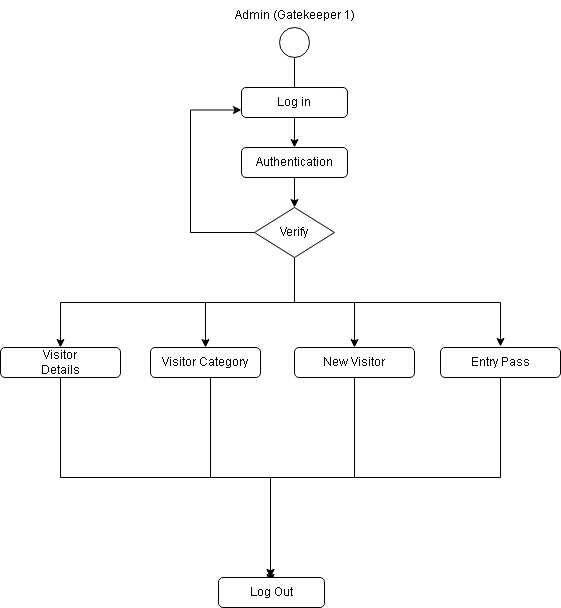

The diagram above was exported from draw.io. Its source (the exported page's mxGraphModel, read from the mxfile embedded in the PNG):
<mxGraphModel dx="1195" dy="622" grid="1" gridSize="10" guides="1" tooltips="1" connect="1" arrows="1" fold="1" page="1" pageScale="1" pageWidth="827" pageHeight="1169" math="0" shadow="0">
  <root>
    <mxCell id="0" />
    <mxCell id="1" parent="0" />
    <mxCell id="qVQk4zaBZRnmMJg3SI7V-23" value="" style="edgeStyle=orthogonalEdgeStyle;rounded=0;orthogonalLoop=1;jettySize=auto;html=1;" edge="1" parent="1" source="qVQk4zaBZRnmMJg3SI7V-1" target="qVQk4zaBZRnmMJg3SI7V-4">
      <mxGeometry relative="1" as="geometry" />
    </mxCell>
    <mxCell id="qVQk4zaBZRnmMJg3SI7V-1" value="" style="ellipse;whiteSpace=wrap;html=1;aspect=fixed;" vertex="1" parent="1">
      <mxGeometry x="399" y="80" width="30" height="30" as="geometry" />
    </mxCell>
    <mxCell id="qVQk4zaBZRnmMJg3SI7V-3" value="Log in" style="rounded=1;whiteSpace=wrap;html=1;strokeWidth=1;perimeterSpacing=0;shadow=0;glass=0;" vertex="1" parent="1">
      <mxGeometry x="361" y="140" width="106" height="30" as="geometry" />
    </mxCell>
    <mxCell id="qVQk4zaBZRnmMJg3SI7V-24" value="" style="edgeStyle=orthogonalEdgeStyle;rounded=0;orthogonalLoop=1;jettySize=auto;html=1;" edge="1" parent="1" source="qVQk4zaBZRnmMJg3SI7V-4" target="qVQk4zaBZRnmMJg3SI7V-6">
      <mxGeometry relative="1" as="geometry" />
    </mxCell>
    <mxCell id="qVQk4zaBZRnmMJg3SI7V-4" value="Authentication" style="rounded=1;whiteSpace=wrap;html=1;" vertex="1" parent="1">
      <mxGeometry x="361" y="200" width="106" height="30" as="geometry" />
    </mxCell>
    <mxCell id="qVQk4zaBZRnmMJg3SI7V-12" style="edgeStyle=orthogonalEdgeStyle;rounded=0;orthogonalLoop=1;jettySize=auto;html=1;" edge="1" parent="1" source="qVQk4zaBZRnmMJg3SI7V-6" target="qVQk4zaBZRnmMJg3SI7V-10">
      <mxGeometry relative="1" as="geometry">
        <Array as="points">
          <mxPoint x="414" y="355" />
          <mxPoint x="474" y="355" />
        </Array>
      </mxGeometry>
    </mxCell>
    <mxCell id="qVQk4zaBZRnmMJg3SI7V-13" style="edgeStyle=orthogonalEdgeStyle;rounded=0;orthogonalLoop=1;jettySize=auto;html=1;entryX=0.5;entryY=0;entryDx=0;entryDy=0;entryPerimeter=0;" edge="1" parent="1">
      <mxGeometry relative="1" as="geometry">
        <mxPoint x="414" y="305" as="sourcePoint" />
        <mxPoint x="620" y="399" as="targetPoint" />
        <Array as="points">
          <mxPoint x="414" y="355" />
          <mxPoint x="620" y="355" />
        </Array>
      </mxGeometry>
    </mxCell>
    <mxCell id="qVQk4zaBZRnmMJg3SI7V-14" style="edgeStyle=orthogonalEdgeStyle;rounded=0;orthogonalLoop=1;jettySize=auto;html=1;" edge="1" parent="1" source="qVQk4zaBZRnmMJg3SI7V-6" target="qVQk4zaBZRnmMJg3SI7V-9">
      <mxGeometry relative="1" as="geometry" />
    </mxCell>
    <mxCell id="qVQk4zaBZRnmMJg3SI7V-15" style="edgeStyle=orthogonalEdgeStyle;rounded=0;orthogonalLoop=1;jettySize=auto;html=1;entryX=0.5;entryY=0;entryDx=0;entryDy=0;" edge="1" parent="1" target="qVQk4zaBZRnmMJg3SI7V-8">
      <mxGeometry relative="1" as="geometry">
        <mxPoint x="414" y="305" as="sourcePoint" />
        <mxPoint x="180" y="395" as="targetPoint" />
        <Array as="points">
          <mxPoint x="414" y="355" />
          <mxPoint x="180" y="355" />
        </Array>
      </mxGeometry>
    </mxCell>
    <mxCell id="qVQk4zaBZRnmMJg3SI7V-25" style="edgeStyle=orthogonalEdgeStyle;rounded=0;orthogonalLoop=1;jettySize=auto;html=1;entryX=0;entryY=0.75;entryDx=0;entryDy=0;" edge="1" parent="1" source="qVQk4zaBZRnmMJg3SI7V-6" target="qVQk4zaBZRnmMJg3SI7V-3">
      <mxGeometry relative="1" as="geometry">
        <mxPoint x="290" y="160" as="targetPoint" />
        <Array as="points">
          <mxPoint x="310" y="285" />
          <mxPoint x="310" y="163" />
        </Array>
      </mxGeometry>
    </mxCell>
    <mxCell id="qVQk4zaBZRnmMJg3SI7V-6" value="Verify" style="rhombus;whiteSpace=wrap;html=1;" vertex="1" parent="1">
      <mxGeometry x="374" y="260" width="80" height="50" as="geometry" />
    </mxCell>
    <mxCell id="qVQk4zaBZRnmMJg3SI7V-22" style="edgeStyle=orthogonalEdgeStyle;rounded=0;orthogonalLoop=1;jettySize=auto;html=1;" edge="1" parent="1" source="qVQk4zaBZRnmMJg3SI7V-8">
      <mxGeometry relative="1" as="geometry">
        <mxPoint x="390" y="630" as="targetPoint" />
        <Array as="points">
          <mxPoint x="180" y="530" />
          <mxPoint x="390" y="530" />
        </Array>
      </mxGeometry>
    </mxCell>
    <mxCell id="qVQk4zaBZRnmMJg3SI7V-8" value="Visitor&lt;br&gt;Details" style="rounded=1;whiteSpace=wrap;html=1;" vertex="1" parent="1">
      <mxGeometry x="120" y="400" width="120" height="30" as="geometry" />
    </mxCell>
    <mxCell id="qVQk4zaBZRnmMJg3SI7V-19" style="edgeStyle=orthogonalEdgeStyle;rounded=0;orthogonalLoop=1;jettySize=auto;html=1;" edge="1" parent="1">
      <mxGeometry relative="1" as="geometry">
        <mxPoint x="390" y="635" as="targetPoint" />
        <mxPoint x="330" y="425" as="sourcePoint" />
        <Array as="points">
          <mxPoint x="330" y="530" />
          <mxPoint x="390" y="530" />
        </Array>
      </mxGeometry>
    </mxCell>
    <mxCell id="qVQk4zaBZRnmMJg3SI7V-9" value="Visitor Category" style="rounded=1;whiteSpace=wrap;html=1;" vertex="1" parent="1">
      <mxGeometry x="270" y="400" width="110" height="30" as="geometry" />
    </mxCell>
    <mxCell id="qVQk4zaBZRnmMJg3SI7V-20" style="edgeStyle=orthogonalEdgeStyle;rounded=0;orthogonalLoop=1;jettySize=auto;html=1;" edge="1" parent="1">
      <mxGeometry relative="1" as="geometry">
        <mxPoint x="390" y="635" as="targetPoint" />
        <mxPoint x="474" y="420" as="sourcePoint" />
        <Array as="points">
          <mxPoint x="474" y="530" />
          <mxPoint x="390" y="530" />
        </Array>
      </mxGeometry>
    </mxCell>
    <mxCell id="qVQk4zaBZRnmMJg3SI7V-10" value="New Visitor" style="rounded=1;whiteSpace=wrap;html=1;" vertex="1" parent="1">
      <mxGeometry x="414" y="400" width="120" height="30" as="geometry" />
    </mxCell>
    <mxCell id="qVQk4zaBZRnmMJg3SI7V-21" style="edgeStyle=orthogonalEdgeStyle;rounded=0;orthogonalLoop=1;jettySize=auto;html=1;" edge="1" parent="1" source="qVQk4zaBZRnmMJg3SI7V-11">
      <mxGeometry relative="1" as="geometry">
        <mxPoint x="390" y="630" as="targetPoint" />
        <Array as="points">
          <mxPoint x="620" y="530" />
          <mxPoint x="390" y="530" />
        </Array>
      </mxGeometry>
    </mxCell>
    <mxCell id="qVQk4zaBZRnmMJg3SI7V-11" value="Entry Pass" style="rounded=1;whiteSpace=wrap;html=1;" vertex="1" parent="1">
      <mxGeometry x="560" y="400" width="120" height="30" as="geometry" />
    </mxCell>
    <mxCell id="qVQk4zaBZRnmMJg3SI7V-26" value="Admin (Gatekeeper 1)" style="text;html=1;align=center;verticalAlign=middle;resizable=0;points=[];autosize=1;strokeColor=none;fillColor=none;" vertex="1" parent="1">
      <mxGeometry x="344" y="53" width="140" height="30" as="geometry" />
    </mxCell>
    <mxCell id="qVQk4zaBZRnmMJg3SI7V-27" value="Log Out" style="rounded=1;whiteSpace=wrap;html=1;strokeWidth=1;perimeterSpacing=0;shadow=0;glass=0;" vertex="1" parent="1">
      <mxGeometry x="338" y="630" width="106" height="30" as="geometry" />
    </mxCell>
  </root>
</mxGraphModel>